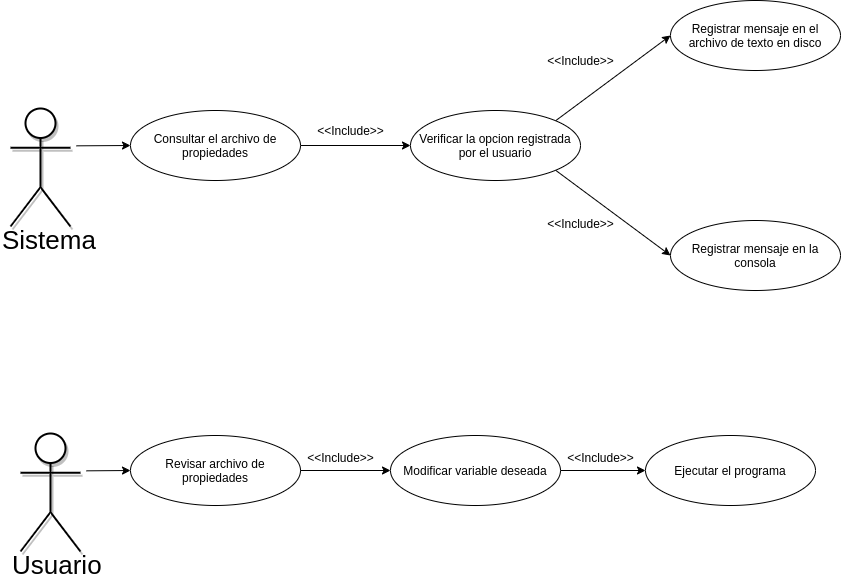

The diagram above was exported from draw.io. Its source (the exported page's mxGraphModel, read from the mxfile embedded in the PNG):
<mxGraphModel dx="1422" dy="1846" grid="1" gridSize="10" guides="1" tooltips="1" connect="1" arrows="1" fold="1" page="1" pageScale="1" pageWidth="827" pageHeight="1169" math="0" shadow="0">
  <root>
    <mxCell id="0" />
    <mxCell id="1" parent="0" />
    <mxCell id="1rw1UTJ4V1ghWOVuWssg-37" style="edgeStyle=none;rounded=0;orthogonalLoop=1;jettySize=auto;html=1;exitX=1;exitY=0.3333333333333333;exitDx=0;exitDy=0;exitPerimeter=0;entryX=0;entryY=0.5;entryDx=0;entryDy=0;" edge="1" parent="1" source="1rw1UTJ4V1ghWOVuWssg-12" target="1rw1UTJ4V1ghWOVuWssg-14">
      <mxGeometry relative="1" as="geometry" />
    </mxCell>
    <mxCell id="1rw1UTJ4V1ghWOVuWssg-12" value="" style="shape=umlActor;verticalLabelPosition=bottom;labelBackgroundColor=#ffffff;verticalAlign=middle;outlineConnect=0;labelBorderColor=#000000;html=1;fontSize=36;spacingLeft=-1;strokeWidth=2;perimeterSpacing=6;shadow=1;gradientColor=none;fillColor=#ffffff;" vertex="1" parent="1">
      <mxGeometry x="30" y="-965" width="60" height="118" as="geometry" />
    </mxCell>
    <mxCell id="1rw1UTJ4V1ghWOVuWssg-13" value="&lt;font style=&quot;font-size: 26px&quot;&gt;Sistema&lt;/font&gt;" style="text;html=1;fontSize=14;" vertex="1" parent="1">
      <mxGeometry x="20" y="-855" width="70" height="30" as="geometry" />
    </mxCell>
    <mxCell id="1rw1UTJ4V1ghWOVuWssg-17" style="edgeStyle=orthogonalEdgeStyle;rounded=0;orthogonalLoop=1;jettySize=auto;html=1;exitX=1;exitY=0.5;exitDx=0;exitDy=0;entryX=0;entryY=0.5;entryDx=0;entryDy=0;" edge="1" parent="1" source="1rw1UTJ4V1ghWOVuWssg-14" target="1rw1UTJ4V1ghWOVuWssg-15">
      <mxGeometry relative="1" as="geometry" />
    </mxCell>
    <mxCell id="1rw1UTJ4V1ghWOVuWssg-14" value="Consultar el archivo de propiedades" style="ellipse;whiteSpace=wrap;html=1;" vertex="1" parent="1">
      <mxGeometry x="150" y="-963" width="170" height="70" as="geometry" />
    </mxCell>
    <mxCell id="1rw1UTJ4V1ghWOVuWssg-20" style="rounded=0;orthogonalLoop=1;jettySize=auto;html=1;exitX=1;exitY=0;exitDx=0;exitDy=0;entryX=0;entryY=0.5;entryDx=0;entryDy=0;" edge="1" parent="1" source="1rw1UTJ4V1ghWOVuWssg-15" target="1rw1UTJ4V1ghWOVuWssg-19">
      <mxGeometry relative="1" as="geometry" />
    </mxCell>
    <mxCell id="1rw1UTJ4V1ghWOVuWssg-21" style="rounded=0;orthogonalLoop=1;jettySize=auto;html=1;exitX=1;exitY=1;exitDx=0;exitDy=0;entryX=0;entryY=0.5;entryDx=0;entryDy=0;" edge="1" parent="1" source="1rw1UTJ4V1ghWOVuWssg-15" target="1rw1UTJ4V1ghWOVuWssg-16">
      <mxGeometry relative="1" as="geometry" />
    </mxCell>
    <mxCell id="1rw1UTJ4V1ghWOVuWssg-15" value="Verificar la opcion registrada por el usuario" style="ellipse;whiteSpace=wrap;html=1;" vertex="1" parent="1">
      <mxGeometry x="430" y="-963" width="170" height="70" as="geometry" />
    </mxCell>
    <mxCell id="1rw1UTJ4V1ghWOVuWssg-16" value="Registrar mensaje en la consola" style="ellipse;whiteSpace=wrap;html=1;" vertex="1" parent="1">
      <mxGeometry x="690" y="-853" width="170" height="70" as="geometry" />
    </mxCell>
    <mxCell id="1rw1UTJ4V1ghWOVuWssg-18" value="&amp;lt;&amp;lt;Include&amp;gt;&amp;gt;" style="text;html=1;align=center;verticalAlign=middle;resizable=0;points=[];autosize=1;" vertex="1" parent="1">
      <mxGeometry x="330" y="-953" width="80" height="20" as="geometry" />
    </mxCell>
    <mxCell id="1rw1UTJ4V1ghWOVuWssg-19" value="Registrar mensaje en el archivo de texto en disco" style="ellipse;whiteSpace=wrap;html=1;" vertex="1" parent="1">
      <mxGeometry x="690" y="-1073" width="170" height="70" as="geometry" />
    </mxCell>
    <mxCell id="1rw1UTJ4V1ghWOVuWssg-22" value="&amp;lt;&amp;lt;Include&amp;gt;&amp;gt;" style="text;html=1;align=center;verticalAlign=middle;resizable=0;points=[];autosize=1;" vertex="1" parent="1">
      <mxGeometry x="560" y="-1023" width="80" height="20" as="geometry" />
    </mxCell>
    <mxCell id="1rw1UTJ4V1ghWOVuWssg-23" value="&amp;lt;&amp;lt;Include&amp;gt;&amp;gt;" style="text;html=1;align=center;verticalAlign=middle;resizable=0;points=[];autosize=1;" vertex="1" parent="1">
      <mxGeometry x="560" y="-860" width="80" height="20" as="geometry" />
    </mxCell>
    <mxCell id="1rw1UTJ4V1ghWOVuWssg-38" style="edgeStyle=none;rounded=0;orthogonalLoop=1;jettySize=auto;html=1;exitX=1;exitY=0.3333333333333333;exitDx=0;exitDy=0;exitPerimeter=0;entryX=0;entryY=0.5;entryDx=0;entryDy=0;" edge="1" parent="1" source="1rw1UTJ4V1ghWOVuWssg-28" target="1rw1UTJ4V1ghWOVuWssg-30">
      <mxGeometry relative="1" as="geometry" />
    </mxCell>
    <mxCell id="1rw1UTJ4V1ghWOVuWssg-28" value="" style="shape=umlActor;verticalLabelPosition=bottom;labelBackgroundColor=#ffffff;verticalAlign=middle;outlineConnect=0;labelBorderColor=#000000;html=1;fontSize=36;spacingLeft=-1;strokeWidth=2;perimeterSpacing=6;shadow=1;gradientColor=none;fillColor=#ffffff;" vertex="1" parent="1">
      <mxGeometry x="40" y="-640" width="60" height="118" as="geometry" />
    </mxCell>
    <mxCell id="1rw1UTJ4V1ghWOVuWssg-29" value="&lt;font style=&quot;font-size: 26px&quot;&gt;Usuario&lt;/font&gt;" style="text;html=1;fontSize=14;" vertex="1" parent="1">
      <mxGeometry x="30" y="-530" width="70" height="30" as="geometry" />
    </mxCell>
    <mxCell id="1rw1UTJ4V1ghWOVuWssg-33" style="edgeStyle=none;rounded=0;orthogonalLoop=1;jettySize=auto;html=1;exitX=1;exitY=0.5;exitDx=0;exitDy=0;entryX=0;entryY=0.5;entryDx=0;entryDy=0;" edge="1" parent="1" source="1rw1UTJ4V1ghWOVuWssg-30" target="1rw1UTJ4V1ghWOVuWssg-31">
      <mxGeometry relative="1" as="geometry" />
    </mxCell>
    <mxCell id="1rw1UTJ4V1ghWOVuWssg-30" value="Revisar archivo de propiedades" style="ellipse;whiteSpace=wrap;html=1;" vertex="1" parent="1">
      <mxGeometry x="150" y="-638" width="170" height="70" as="geometry" />
    </mxCell>
    <mxCell id="1rw1UTJ4V1ghWOVuWssg-34" style="edgeStyle=none;rounded=0;orthogonalLoop=1;jettySize=auto;html=1;exitX=1;exitY=0.5;exitDx=0;exitDy=0;" edge="1" parent="1" source="1rw1UTJ4V1ghWOVuWssg-31" target="1rw1UTJ4V1ghWOVuWssg-32">
      <mxGeometry relative="1" as="geometry" />
    </mxCell>
    <mxCell id="1rw1UTJ4V1ghWOVuWssg-31" value="Modificar variable deseada" style="ellipse;whiteSpace=wrap;html=1;" vertex="1" parent="1">
      <mxGeometry x="410" y="-638" width="170" height="70" as="geometry" />
    </mxCell>
    <mxCell id="1rw1UTJ4V1ghWOVuWssg-32" value="Ejecutar el programa" style="ellipse;whiteSpace=wrap;html=1;" vertex="1" parent="1">
      <mxGeometry x="665" y="-638" width="170" height="70" as="geometry" />
    </mxCell>
    <mxCell id="1rw1UTJ4V1ghWOVuWssg-35" value="&amp;lt;&amp;lt;Include&amp;gt;&amp;gt;" style="text;html=1;align=center;verticalAlign=middle;resizable=0;points=[];autosize=1;" vertex="1" parent="1">
      <mxGeometry x="320" y="-626" width="80" height="20" as="geometry" />
    </mxCell>
    <mxCell id="1rw1UTJ4V1ghWOVuWssg-36" value="&amp;lt;&amp;lt;Include&amp;gt;&amp;gt;" style="text;html=1;align=center;verticalAlign=middle;resizable=0;points=[];autosize=1;" vertex="1" parent="1">
      <mxGeometry x="580" y="-626" width="80" height="20" as="geometry" />
    </mxCell>
  </root>
</mxGraphModel>